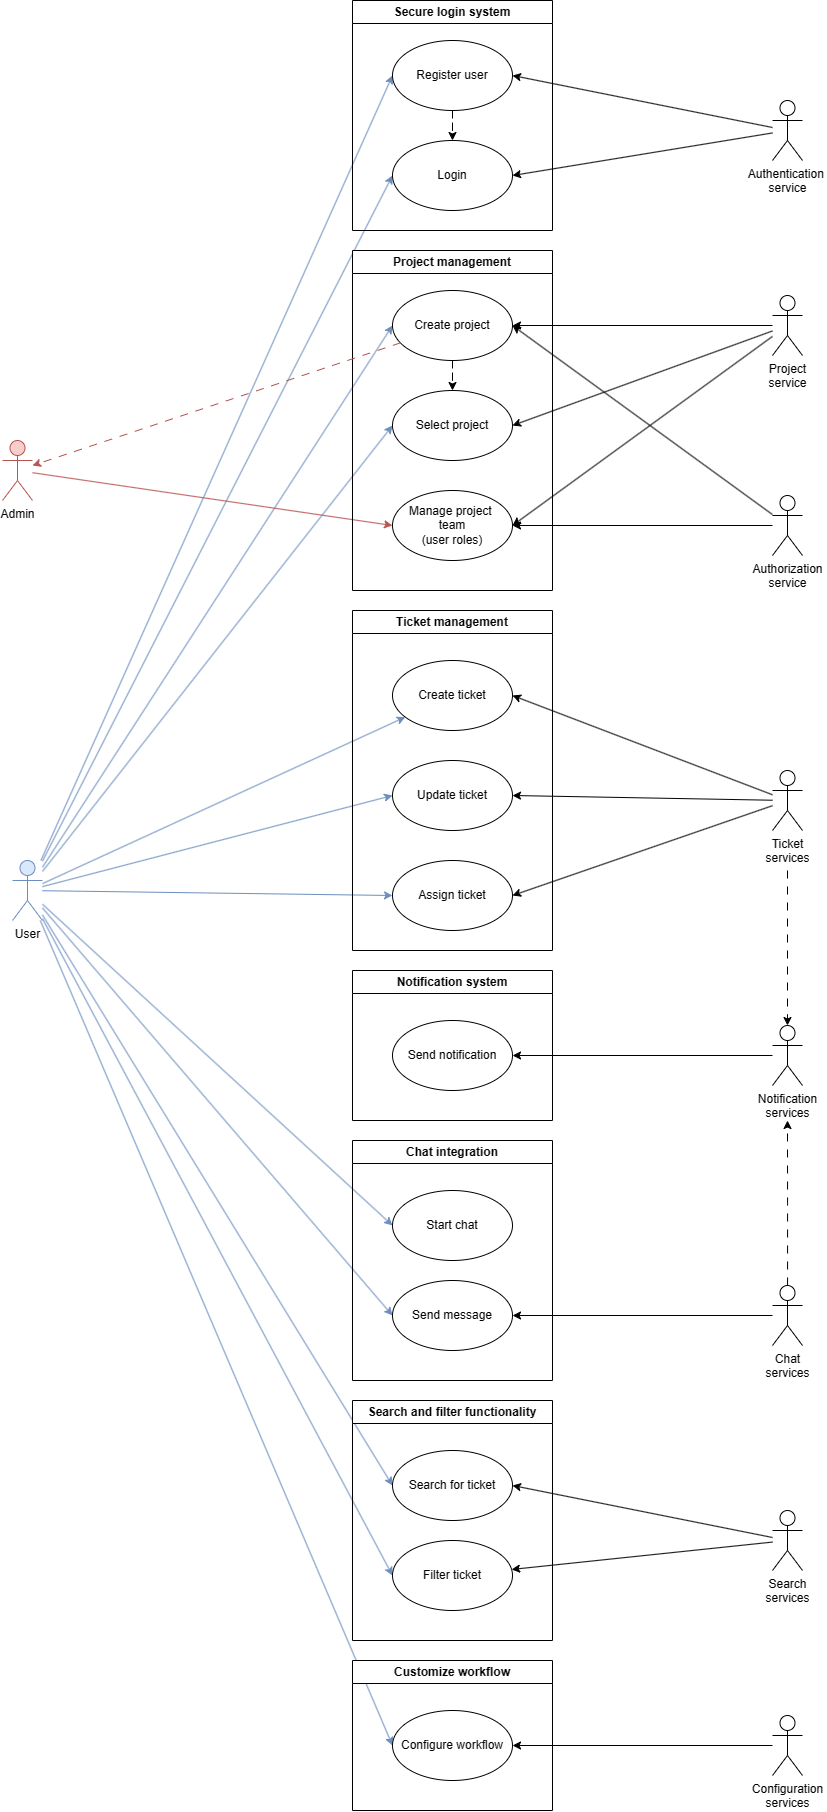

The diagram above was exported from draw.io. Its source (the exported page's mxGraphModel, read from the mxfile embedded in the PNG):
<mxGraphModel dx="1516" dy="1008" grid="1" gridSize="10" guides="1" tooltips="1" connect="1" arrows="1" fold="1" page="1" pageScale="1" pageWidth="850" pageHeight="1100" math="0" shadow="0">
  <root>
    <mxCell id="0" />
    <mxCell id="1" parent="0" />
    <mxCell id="UjSYhZ18dh5CxZeHpQ8M-53" style="rounded=0;orthogonalLoop=1;jettySize=auto;html=1;entryX=0;entryY=0.5;entryDx=0;entryDy=0;fillColor=#dae8fc;strokeColor=#6c8ebf;" edge="1" parent="1" source="UjSYhZ18dh5CxZeHpQ8M-4" target="UjSYhZ18dh5CxZeHpQ8M-28">
      <mxGeometry relative="1" as="geometry" />
    </mxCell>
    <mxCell id="UjSYhZ18dh5CxZeHpQ8M-56" style="rounded=0;orthogonalLoop=1;jettySize=auto;html=1;entryX=0;entryY=0.5;entryDx=0;entryDy=0;fillColor=#dae8fc;strokeColor=#6c8ebf;" edge="1" parent="1" source="UjSYhZ18dh5CxZeHpQ8M-4" target="UjSYhZ18dh5CxZeHpQ8M-29">
      <mxGeometry relative="1" as="geometry" />
    </mxCell>
    <mxCell id="UjSYhZ18dh5CxZeHpQ8M-57" style="rounded=0;orthogonalLoop=1;jettySize=auto;html=1;entryX=0;entryY=0.5;entryDx=0;entryDy=0;fillColor=#dae8fc;strokeColor=#6c8ebf;" edge="1" parent="1" source="UjSYhZ18dh5CxZeHpQ8M-4" target="UjSYhZ18dh5CxZeHpQ8M-15">
      <mxGeometry relative="1" as="geometry" />
    </mxCell>
    <mxCell id="UjSYhZ18dh5CxZeHpQ8M-58" style="rounded=0;orthogonalLoop=1;jettySize=auto;html=1;entryX=0;entryY=0.5;entryDx=0;entryDy=0;fillColor=#dae8fc;strokeColor=#6c8ebf;" edge="1" parent="1" source="UjSYhZ18dh5CxZeHpQ8M-4" target="UjSYhZ18dh5CxZeHpQ8M-16">
      <mxGeometry relative="1" as="geometry" />
    </mxCell>
    <mxCell id="UjSYhZ18dh5CxZeHpQ8M-73" style="rounded=0;orthogonalLoop=1;jettySize=auto;html=1;fillColor=#dae8fc;strokeColor=#6c8ebf;" edge="1" parent="1" source="UjSYhZ18dh5CxZeHpQ8M-4" target="UjSYhZ18dh5CxZeHpQ8M-31">
      <mxGeometry relative="1" as="geometry" />
    </mxCell>
    <mxCell id="UjSYhZ18dh5CxZeHpQ8M-74" style="rounded=0;orthogonalLoop=1;jettySize=auto;html=1;entryX=0;entryY=0.5;entryDx=0;entryDy=0;fillColor=#dae8fc;strokeColor=#6c8ebf;" edge="1" parent="1" source="UjSYhZ18dh5CxZeHpQ8M-4" target="UjSYhZ18dh5CxZeHpQ8M-32">
      <mxGeometry relative="1" as="geometry" />
    </mxCell>
    <mxCell id="UjSYhZ18dh5CxZeHpQ8M-75" style="rounded=0;orthogonalLoop=1;jettySize=auto;html=1;entryX=0;entryY=0.5;entryDx=0;entryDy=0;fillColor=#dae8fc;strokeColor=#6c8ebf;" edge="1" parent="1" source="UjSYhZ18dh5CxZeHpQ8M-4" target="UjSYhZ18dh5CxZeHpQ8M-33">
      <mxGeometry relative="1" as="geometry" />
    </mxCell>
    <mxCell id="UjSYhZ18dh5CxZeHpQ8M-76" style="rounded=0;orthogonalLoop=1;jettySize=auto;html=1;entryX=0;entryY=0.5;entryDx=0;entryDy=0;fillColor=#dae8fc;strokeColor=#6c8ebf;" edge="1" parent="1" source="UjSYhZ18dh5CxZeHpQ8M-4" target="UjSYhZ18dh5CxZeHpQ8M-36">
      <mxGeometry relative="1" as="geometry" />
    </mxCell>
    <mxCell id="UjSYhZ18dh5CxZeHpQ8M-77" style="rounded=0;orthogonalLoop=1;jettySize=auto;html=1;entryX=0;entryY=0.5;entryDx=0;entryDy=0;fillColor=#dae8fc;strokeColor=#6c8ebf;" edge="1" parent="1" source="UjSYhZ18dh5CxZeHpQ8M-4" target="UjSYhZ18dh5CxZeHpQ8M-37">
      <mxGeometry relative="1" as="geometry" />
    </mxCell>
    <mxCell id="UjSYhZ18dh5CxZeHpQ8M-78" style="rounded=0;orthogonalLoop=1;jettySize=auto;html=1;entryX=0;entryY=0.5;entryDx=0;entryDy=0;fillColor=#dae8fc;strokeColor=#6c8ebf;" edge="1" parent="1" source="UjSYhZ18dh5CxZeHpQ8M-4" target="UjSYhZ18dh5CxZeHpQ8M-38">
      <mxGeometry relative="1" as="geometry" />
    </mxCell>
    <mxCell id="UjSYhZ18dh5CxZeHpQ8M-79" style="rounded=0;orthogonalLoop=1;jettySize=auto;html=1;entryX=0;entryY=0.5;entryDx=0;entryDy=0;fillColor=#dae8fc;strokeColor=#6c8ebf;" edge="1" parent="1" source="UjSYhZ18dh5CxZeHpQ8M-4" target="UjSYhZ18dh5CxZeHpQ8M-39">
      <mxGeometry relative="1" as="geometry" />
    </mxCell>
    <mxCell id="UjSYhZ18dh5CxZeHpQ8M-80" style="rounded=0;orthogonalLoop=1;jettySize=auto;html=1;entryX=0;entryY=0.5;entryDx=0;entryDy=0;fillColor=#dae8fc;strokeColor=#6c8ebf;" edge="1" parent="1" source="UjSYhZ18dh5CxZeHpQ8M-4" target="UjSYhZ18dh5CxZeHpQ8M-41">
      <mxGeometry relative="1" as="geometry" />
    </mxCell>
    <mxCell id="UjSYhZ18dh5CxZeHpQ8M-4" value="User" style="shape=umlActor;verticalLabelPosition=bottom;verticalAlign=top;html=1;fillColor=#dae8fc;strokeColor=#6c8ebf;" vertex="1" parent="1">
      <mxGeometry x="90" y="940" width="30" height="60" as="geometry" />
    </mxCell>
    <mxCell id="UjSYhZ18dh5CxZeHpQ8M-55" style="rounded=0;orthogonalLoop=1;jettySize=auto;html=1;entryX=0;entryY=0.5;entryDx=0;entryDy=0;fillColor=#f8cecc;strokeColor=#b85450;" edge="1" parent="1" source="UjSYhZ18dh5CxZeHpQ8M-5" target="UjSYhZ18dh5CxZeHpQ8M-30">
      <mxGeometry relative="1" as="geometry" />
    </mxCell>
    <mxCell id="UjSYhZ18dh5CxZeHpQ8M-5" value="Admin" style="shape=umlActor;verticalLabelPosition=bottom;verticalAlign=top;html=1;outlineConnect=0;fillColor=#f8cecc;strokeColor=#b85450;" vertex="1" parent="1">
      <mxGeometry x="80" y="520" width="30" height="60" as="geometry" />
    </mxCell>
    <mxCell id="UjSYhZ18dh5CxZeHpQ8M-18" value="Secure login system" style="swimlane;whiteSpace=wrap;html=1;" vertex="1" parent="1">
      <mxGeometry x="430" y="80" width="200" height="230" as="geometry">
        <mxRectangle x="500" y="80" width="140" height="30" as="alternateBounds" />
      </mxGeometry>
    </mxCell>
    <mxCell id="UjSYhZ18dh5CxZeHpQ8M-59" style="edgeStyle=orthogonalEdgeStyle;rounded=0;orthogonalLoop=1;jettySize=auto;html=1;dashed=1;dashPattern=8 8;" edge="1" parent="UjSYhZ18dh5CxZeHpQ8M-18" source="UjSYhZ18dh5CxZeHpQ8M-15" target="UjSYhZ18dh5CxZeHpQ8M-16">
      <mxGeometry relative="1" as="geometry" />
    </mxCell>
    <mxCell id="UjSYhZ18dh5CxZeHpQ8M-15" value="Register user" style="ellipse;whiteSpace=wrap;html=1;" vertex="1" parent="UjSYhZ18dh5CxZeHpQ8M-18">
      <mxGeometry x="40" y="40" width="120" height="70" as="geometry" />
    </mxCell>
    <mxCell id="UjSYhZ18dh5CxZeHpQ8M-16" value="Login" style="ellipse;whiteSpace=wrap;html=1;" vertex="1" parent="UjSYhZ18dh5CxZeHpQ8M-18">
      <mxGeometry x="40" y="140" width="120" height="70" as="geometry" />
    </mxCell>
    <mxCell id="UjSYhZ18dh5CxZeHpQ8M-23" value="Project management" style="swimlane;whiteSpace=wrap;html=1;" vertex="1" parent="1">
      <mxGeometry x="430" y="330" width="200" height="340" as="geometry" />
    </mxCell>
    <mxCell id="UjSYhZ18dh5CxZeHpQ8M-60" style="edgeStyle=orthogonalEdgeStyle;rounded=0;orthogonalLoop=1;jettySize=auto;html=1;dashed=1;dashPattern=8 8;" edge="1" parent="UjSYhZ18dh5CxZeHpQ8M-23" source="UjSYhZ18dh5CxZeHpQ8M-28" target="UjSYhZ18dh5CxZeHpQ8M-29">
      <mxGeometry relative="1" as="geometry" />
    </mxCell>
    <mxCell id="UjSYhZ18dh5CxZeHpQ8M-28" value="Create project" style="ellipse;whiteSpace=wrap;html=1;" vertex="1" parent="UjSYhZ18dh5CxZeHpQ8M-23">
      <mxGeometry x="40" y="40" width="120" height="70" as="geometry" />
    </mxCell>
    <mxCell id="UjSYhZ18dh5CxZeHpQ8M-29" value="Select project" style="ellipse;whiteSpace=wrap;html=1;" vertex="1" parent="UjSYhZ18dh5CxZeHpQ8M-23">
      <mxGeometry x="40" y="140" width="120" height="70" as="geometry" />
    </mxCell>
    <mxCell id="UjSYhZ18dh5CxZeHpQ8M-30" value="Manage project&amp;nbsp;&lt;div&gt;team&lt;/div&gt;&lt;div&gt;(user roles)&lt;/div&gt;" style="ellipse;whiteSpace=wrap;html=1;" vertex="1" parent="UjSYhZ18dh5CxZeHpQ8M-23">
      <mxGeometry x="40" y="240" width="120" height="70" as="geometry" />
    </mxCell>
    <mxCell id="UjSYhZ18dh5CxZeHpQ8M-24" value="Ticket management" style="swimlane;whiteSpace=wrap;html=1;" vertex="1" parent="1">
      <mxGeometry x="430" y="690" width="200" height="340" as="geometry" />
    </mxCell>
    <mxCell id="UjSYhZ18dh5CxZeHpQ8M-31" value="Create ticket" style="ellipse;whiteSpace=wrap;html=1;" vertex="1" parent="UjSYhZ18dh5CxZeHpQ8M-24">
      <mxGeometry x="40" y="50" width="120" height="70" as="geometry" />
    </mxCell>
    <mxCell id="UjSYhZ18dh5CxZeHpQ8M-32" value="Update ticket" style="ellipse;whiteSpace=wrap;html=1;" vertex="1" parent="UjSYhZ18dh5CxZeHpQ8M-24">
      <mxGeometry x="40" y="150" width="120" height="70" as="geometry" />
    </mxCell>
    <mxCell id="UjSYhZ18dh5CxZeHpQ8M-33" value="Assign ticket" style="ellipse;whiteSpace=wrap;html=1;" vertex="1" parent="UjSYhZ18dh5CxZeHpQ8M-24">
      <mxGeometry x="40" y="250" width="120" height="70" as="geometry" />
    </mxCell>
    <mxCell id="UjSYhZ18dh5CxZeHpQ8M-25" value="Notification system" style="swimlane;whiteSpace=wrap;html=1;" vertex="1" parent="1">
      <mxGeometry x="430" y="1050" width="200" height="150" as="geometry" />
    </mxCell>
    <mxCell id="UjSYhZ18dh5CxZeHpQ8M-35" value="Send notification" style="ellipse;whiteSpace=wrap;html=1;" vertex="1" parent="UjSYhZ18dh5CxZeHpQ8M-25">
      <mxGeometry x="40" y="50" width="120" height="70" as="geometry" />
    </mxCell>
    <mxCell id="UjSYhZ18dh5CxZeHpQ8M-26" value="Chat integration" style="swimlane;whiteSpace=wrap;html=1;" vertex="1" parent="1">
      <mxGeometry x="430" y="1220" width="200" height="240" as="geometry" />
    </mxCell>
    <mxCell id="UjSYhZ18dh5CxZeHpQ8M-36" value="Start chat" style="ellipse;whiteSpace=wrap;html=1;" vertex="1" parent="UjSYhZ18dh5CxZeHpQ8M-26">
      <mxGeometry x="40" y="50" width="120" height="70" as="geometry" />
    </mxCell>
    <mxCell id="UjSYhZ18dh5CxZeHpQ8M-37" value="Send message" style="ellipse;whiteSpace=wrap;html=1;" vertex="1" parent="UjSYhZ18dh5CxZeHpQ8M-26">
      <mxGeometry x="40" y="140" width="120" height="70" as="geometry" />
    </mxCell>
    <mxCell id="UjSYhZ18dh5CxZeHpQ8M-27" value="Search and filter functionality" style="swimlane;whiteSpace=wrap;html=1;" vertex="1" parent="1">
      <mxGeometry x="430" y="1480" width="200" height="240" as="geometry" />
    </mxCell>
    <mxCell id="UjSYhZ18dh5CxZeHpQ8M-38" value="Search for ticket" style="ellipse;whiteSpace=wrap;html=1;" vertex="1" parent="UjSYhZ18dh5CxZeHpQ8M-27">
      <mxGeometry x="40" y="50" width="120" height="70" as="geometry" />
    </mxCell>
    <mxCell id="UjSYhZ18dh5CxZeHpQ8M-39" value="Filter ticket" style="ellipse;whiteSpace=wrap;html=1;" vertex="1" parent="UjSYhZ18dh5CxZeHpQ8M-27">
      <mxGeometry x="40" y="140" width="120" height="70" as="geometry" />
    </mxCell>
    <mxCell id="UjSYhZ18dh5CxZeHpQ8M-40" value="Customize workflow" style="swimlane;whiteSpace=wrap;html=1;startSize=23;" vertex="1" parent="1">
      <mxGeometry x="430" y="1740" width="200" height="150" as="geometry" />
    </mxCell>
    <mxCell id="UjSYhZ18dh5CxZeHpQ8M-41" value="Configure workflow" style="ellipse;whiteSpace=wrap;html=1;" vertex="1" parent="UjSYhZ18dh5CxZeHpQ8M-40">
      <mxGeometry x="40" y="50" width="120" height="70" as="geometry" />
    </mxCell>
    <mxCell id="UjSYhZ18dh5CxZeHpQ8M-54" style="rounded=0;orthogonalLoop=1;jettySize=auto;html=1;dashed=1;dashPattern=8 8;fillColor=#f8cecc;strokeColor=#b85450;" edge="1" parent="1" source="UjSYhZ18dh5CxZeHpQ8M-28" target="UjSYhZ18dh5CxZeHpQ8M-5">
      <mxGeometry relative="1" as="geometry" />
    </mxCell>
    <mxCell id="UjSYhZ18dh5CxZeHpQ8M-89" style="rounded=0;orthogonalLoop=1;jettySize=auto;html=1;entryX=1;entryY=0.5;entryDx=0;entryDy=0;" edge="1" parent="1" source="UjSYhZ18dh5CxZeHpQ8M-82" target="UjSYhZ18dh5CxZeHpQ8M-16">
      <mxGeometry relative="1" as="geometry" />
    </mxCell>
    <mxCell id="UjSYhZ18dh5CxZeHpQ8M-117" style="rounded=0;orthogonalLoop=1;jettySize=auto;html=1;entryX=1;entryY=0.5;entryDx=0;entryDy=0;" edge="1" parent="1" source="UjSYhZ18dh5CxZeHpQ8M-82" target="UjSYhZ18dh5CxZeHpQ8M-15">
      <mxGeometry relative="1" as="geometry" />
    </mxCell>
    <mxCell id="UjSYhZ18dh5CxZeHpQ8M-82" value="Authentication&amp;nbsp;&lt;div&gt;&lt;span style=&quot;background-color: initial;&quot;&gt;service&lt;/span&gt;&lt;/div&gt;" style="shape=umlActor;verticalLabelPosition=bottom;verticalAlign=top;html=1;" vertex="1" parent="1">
      <mxGeometry x="850" y="180" width="30" height="60" as="geometry" />
    </mxCell>
    <mxCell id="UjSYhZ18dh5CxZeHpQ8M-94" style="rounded=0;orthogonalLoop=1;jettySize=auto;html=1;entryX=1;entryY=0.5;entryDx=0;entryDy=0;" edge="1" parent="1" source="UjSYhZ18dh5CxZeHpQ8M-83" target="UjSYhZ18dh5CxZeHpQ8M-30">
      <mxGeometry relative="1" as="geometry" />
    </mxCell>
    <mxCell id="UjSYhZ18dh5CxZeHpQ8M-96" style="rounded=0;orthogonalLoop=1;jettySize=auto;html=1;entryX=1;entryY=0.5;entryDx=0;entryDy=0;" edge="1" parent="1" source="UjSYhZ18dh5CxZeHpQ8M-83" target="UjSYhZ18dh5CxZeHpQ8M-28">
      <mxGeometry relative="1" as="geometry" />
    </mxCell>
    <mxCell id="UjSYhZ18dh5CxZeHpQ8M-83" value="Authorization&lt;div&gt;service&lt;/div&gt;" style="shape=umlActor;verticalLabelPosition=bottom;verticalAlign=top;html=1;" vertex="1" parent="1">
      <mxGeometry x="850" y="575" width="30" height="60" as="geometry" />
    </mxCell>
    <mxCell id="UjSYhZ18dh5CxZeHpQ8M-90" style="rounded=0;orthogonalLoop=1;jettySize=auto;html=1;entryX=1;entryY=0.5;entryDx=0;entryDy=0;" edge="1" parent="1" source="UjSYhZ18dh5CxZeHpQ8M-84" target="UjSYhZ18dh5CxZeHpQ8M-28">
      <mxGeometry relative="1" as="geometry" />
    </mxCell>
    <mxCell id="UjSYhZ18dh5CxZeHpQ8M-92" style="rounded=0;orthogonalLoop=1;jettySize=auto;html=1;entryX=1;entryY=0.5;entryDx=0;entryDy=0;" edge="1" parent="1" source="UjSYhZ18dh5CxZeHpQ8M-84" target="UjSYhZ18dh5CxZeHpQ8M-29">
      <mxGeometry relative="1" as="geometry" />
    </mxCell>
    <mxCell id="UjSYhZ18dh5CxZeHpQ8M-93" style="rounded=0;orthogonalLoop=1;jettySize=auto;html=1;entryX=1;entryY=0.5;entryDx=0;entryDy=0;" edge="1" parent="1" source="UjSYhZ18dh5CxZeHpQ8M-84" target="UjSYhZ18dh5CxZeHpQ8M-30">
      <mxGeometry relative="1" as="geometry" />
    </mxCell>
    <mxCell id="UjSYhZ18dh5CxZeHpQ8M-84" value="&lt;div&gt;Project&lt;/div&gt;&lt;div&gt;service&lt;/div&gt;" style="shape=umlActor;verticalLabelPosition=bottom;verticalAlign=top;html=1;" vertex="1" parent="1">
      <mxGeometry x="850" y="375" width="30" height="60" as="geometry" />
    </mxCell>
    <mxCell id="UjSYhZ18dh5CxZeHpQ8M-107" style="rounded=0;orthogonalLoop=1;jettySize=auto;html=1;entryX=1;entryY=0.5;entryDx=0;entryDy=0;" edge="1" parent="1" source="UjSYhZ18dh5CxZeHpQ8M-87" target="UjSYhZ18dh5CxZeHpQ8M-37">
      <mxGeometry relative="1" as="geometry" />
    </mxCell>
    <mxCell id="UjSYhZ18dh5CxZeHpQ8M-108" style="edgeStyle=orthogonalEdgeStyle;rounded=0;orthogonalLoop=1;jettySize=auto;html=1;dashed=1;dashPattern=8 8;" edge="1" parent="1" source="UjSYhZ18dh5CxZeHpQ8M-87">
      <mxGeometry relative="1" as="geometry">
        <mxPoint x="865" y="1200" as="targetPoint" />
      </mxGeometry>
    </mxCell>
    <mxCell id="UjSYhZ18dh5CxZeHpQ8M-87" value="&lt;div&gt;Chat&lt;/div&gt;&lt;div&gt;services&lt;/div&gt;" style="shape=umlActor;verticalLabelPosition=bottom;verticalAlign=top;html=1;" vertex="1" parent="1">
      <mxGeometry x="850" y="1365" width="30" height="60" as="geometry" />
    </mxCell>
    <mxCell id="UjSYhZ18dh5CxZeHpQ8M-101" style="rounded=0;orthogonalLoop=1;jettySize=auto;html=1;entryX=1;entryY=0.5;entryDx=0;entryDy=0;" edge="1" parent="1" source="UjSYhZ18dh5CxZeHpQ8M-97" target="UjSYhZ18dh5CxZeHpQ8M-31">
      <mxGeometry relative="1" as="geometry" />
    </mxCell>
    <mxCell id="UjSYhZ18dh5CxZeHpQ8M-102" style="rounded=0;orthogonalLoop=1;jettySize=auto;html=1;entryX=1;entryY=0.5;entryDx=0;entryDy=0;" edge="1" parent="1" source="UjSYhZ18dh5CxZeHpQ8M-97" target="UjSYhZ18dh5CxZeHpQ8M-32">
      <mxGeometry relative="1" as="geometry" />
    </mxCell>
    <mxCell id="UjSYhZ18dh5CxZeHpQ8M-103" style="rounded=0;orthogonalLoop=1;jettySize=auto;html=1;entryX=1;entryY=0.5;entryDx=0;entryDy=0;" edge="1" parent="1" source="UjSYhZ18dh5CxZeHpQ8M-97" target="UjSYhZ18dh5CxZeHpQ8M-33">
      <mxGeometry relative="1" as="geometry" />
    </mxCell>
    <mxCell id="UjSYhZ18dh5CxZeHpQ8M-97" value="Ticket&lt;div&gt;services&lt;/div&gt;" style="shape=umlActor;verticalLabelPosition=bottom;verticalAlign=top;html=1;" vertex="1" parent="1">
      <mxGeometry x="850" y="850" width="30" height="60" as="geometry" />
    </mxCell>
    <mxCell id="UjSYhZ18dh5CxZeHpQ8M-100" style="rounded=0;orthogonalLoop=1;jettySize=auto;html=1;entryX=1;entryY=0.5;entryDx=0;entryDy=0;" edge="1" parent="1" source="UjSYhZ18dh5CxZeHpQ8M-98" target="UjSYhZ18dh5CxZeHpQ8M-35">
      <mxGeometry relative="1" as="geometry" />
    </mxCell>
    <mxCell id="UjSYhZ18dh5CxZeHpQ8M-98" value="Notification&lt;div&gt;services&lt;/div&gt;" style="shape=umlActor;verticalLabelPosition=bottom;verticalAlign=top;html=1;" vertex="1" parent="1">
      <mxGeometry x="850" y="1105" width="30" height="60" as="geometry" />
    </mxCell>
    <mxCell id="UjSYhZ18dh5CxZeHpQ8M-105" style="rounded=0;orthogonalLoop=1;jettySize=auto;html=1;entryX=0.5;entryY=0;entryDx=0;entryDy=0;entryPerimeter=0;dashed=1;dashPattern=8 8;" edge="1" parent="1" target="UjSYhZ18dh5CxZeHpQ8M-98">
      <mxGeometry relative="1" as="geometry">
        <mxPoint x="865" y="950" as="sourcePoint" />
      </mxGeometry>
    </mxCell>
    <mxCell id="UjSYhZ18dh5CxZeHpQ8M-121" style="rounded=0;orthogonalLoop=1;jettySize=auto;html=1;entryX=1;entryY=0.5;entryDx=0;entryDy=0;" edge="1" parent="1" source="UjSYhZ18dh5CxZeHpQ8M-118" target="UjSYhZ18dh5CxZeHpQ8M-38">
      <mxGeometry relative="1" as="geometry" />
    </mxCell>
    <mxCell id="UjSYhZ18dh5CxZeHpQ8M-122" style="rounded=0;orthogonalLoop=1;jettySize=auto;html=1;" edge="1" parent="1" source="UjSYhZ18dh5CxZeHpQ8M-118" target="UjSYhZ18dh5CxZeHpQ8M-39">
      <mxGeometry relative="1" as="geometry" />
    </mxCell>
    <mxCell id="UjSYhZ18dh5CxZeHpQ8M-118" value="Search&lt;br&gt;services" style="shape=umlActor;verticalLabelPosition=bottom;verticalAlign=top;html=1;" vertex="1" parent="1">
      <mxGeometry x="850" y="1590" width="30" height="60" as="geometry" />
    </mxCell>
    <mxCell id="UjSYhZ18dh5CxZeHpQ8M-120" style="rounded=0;orthogonalLoop=1;jettySize=auto;html=1;entryX=1;entryY=0.5;entryDx=0;entryDy=0;" edge="1" parent="1" source="UjSYhZ18dh5CxZeHpQ8M-119" target="UjSYhZ18dh5CxZeHpQ8M-41">
      <mxGeometry relative="1" as="geometry" />
    </mxCell>
    <mxCell id="UjSYhZ18dh5CxZeHpQ8M-119" value="Configuration&lt;div&gt;services&lt;/div&gt;" style="shape=umlActor;verticalLabelPosition=bottom;verticalAlign=top;html=1;" vertex="1" parent="1">
      <mxGeometry x="850" y="1795" width="30" height="60" as="geometry" />
    </mxCell>
  </root>
</mxGraphModel>